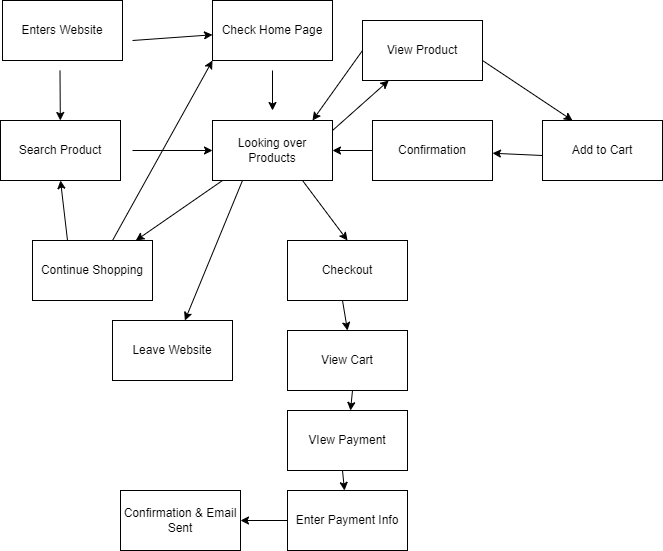

The diagram above was exported from draw.io. Its source (the exported page's mxGraphModel, read from the mxfile embedded in the PNG):
<mxGraphModel dx="704" dy="633" grid="1" gridSize="10" guides="1" tooltips="1" connect="1" arrows="1" fold="1" page="1" pageScale="1" pageWidth="850" pageHeight="1100" math="0" shadow="0">
  <root>
    <mxCell id="0" />
    <mxCell id="1" parent="0" />
    <mxCell id="2" value="Enters Website" style="rounded=0;whiteSpace=wrap;html=1;" vertex="1" parent="1">
      <mxGeometry x="20" y="10" width="120" height="60" as="geometry" />
    </mxCell>
    <mxCell id="6" value="" style="endArrow=classic;html=1;" edge="1" parent="1" target="7">
      <mxGeometry width="50" height="50" relative="1" as="geometry">
        <mxPoint x="150" y="50" as="sourcePoint" />
        <mxPoint x="230" y="50" as="targetPoint" />
      </mxGeometry>
    </mxCell>
    <mxCell id="7" value="Check Home Page" style="rounded=0;whiteSpace=wrap;html=1;" vertex="1" parent="1">
      <mxGeometry x="230" y="10" width="120" height="60" as="geometry" />
    </mxCell>
    <mxCell id="10" value="" style="endArrow=classic;html=1;" edge="1" parent="1" target="11">
      <mxGeometry width="50" height="50" relative="1" as="geometry">
        <mxPoint x="77.5" y="80" as="sourcePoint" />
        <mxPoint x="78" y="140" as="targetPoint" />
      </mxGeometry>
    </mxCell>
    <mxCell id="11" value="Search Product" style="rounded=0;whiteSpace=wrap;html=1;" vertex="1" parent="1">
      <mxGeometry x="18" y="130" width="120" height="60" as="geometry" />
    </mxCell>
    <mxCell id="12" value="" style="endArrow=classic;html=1;" edge="1" parent="1" target="13">
      <mxGeometry width="50" height="50" relative="1" as="geometry">
        <mxPoint x="150" y="160" as="sourcePoint" />
        <mxPoint x="220" y="160" as="targetPoint" />
      </mxGeometry>
    </mxCell>
    <mxCell id="13" value="Looking over Products&lt;br&gt;" style="rounded=0;whiteSpace=wrap;html=1;" vertex="1" parent="1">
      <mxGeometry x="230" y="130" width="120" height="60" as="geometry" />
    </mxCell>
    <mxCell id="14" value="" style="endArrow=classic;html=1;" edge="1" parent="1">
      <mxGeometry width="50" height="50" relative="1" as="geometry">
        <mxPoint x="290" y="80" as="sourcePoint" />
        <mxPoint x="290" y="120" as="targetPoint" />
      </mxGeometry>
    </mxCell>
    <mxCell id="15" value="" style="endArrow=classic;html=1;" edge="1" parent="1" target="16">
      <mxGeometry width="50" height="50" relative="1" as="geometry">
        <mxPoint x="350" y="140" as="sourcePoint" />
        <mxPoint x="400" y="90" as="targetPoint" />
      </mxGeometry>
    </mxCell>
    <mxCell id="16" value="View Product" style="rounded=0;whiteSpace=wrap;html=1;" vertex="1" parent="1">
      <mxGeometry x="380" y="30" width="120" height="60" as="geometry" />
    </mxCell>
    <mxCell id="17" value="Add to Cart" style="rounded=0;whiteSpace=wrap;html=1;" vertex="1" parent="1">
      <mxGeometry x="560" y="130" width="120" height="60" as="geometry" />
    </mxCell>
    <mxCell id="18" value="" style="endArrow=classic;html=1;entryX=0.25;entryY=0;entryDx=0;entryDy=0;" edge="1" parent="1" target="17">
      <mxGeometry width="50" height="50" relative="1" as="geometry">
        <mxPoint x="500" y="70" as="sourcePoint" />
        <mxPoint x="550" y="20" as="targetPoint" />
      </mxGeometry>
    </mxCell>
    <mxCell id="19" value="" style="endArrow=classic;html=1;" edge="1" parent="1" target="20">
      <mxGeometry width="50" height="50" relative="1" as="geometry">
        <mxPoint x="560" y="165" as="sourcePoint" />
        <mxPoint x="480" y="155" as="targetPoint" />
      </mxGeometry>
    </mxCell>
    <mxCell id="20" value="Confirmation" style="rounded=0;whiteSpace=wrap;html=1;" vertex="1" parent="1">
      <mxGeometry x="390" y="130" width="120" height="60" as="geometry" />
    </mxCell>
    <mxCell id="22" value="" style="endArrow=classic;html=1;" edge="1" parent="1" target="13">
      <mxGeometry width="50" height="50" relative="1" as="geometry">
        <mxPoint x="390" y="160" as="sourcePoint" />
        <mxPoint x="440" y="110" as="targetPoint" />
      </mxGeometry>
    </mxCell>
    <mxCell id="23" value="" style="endArrow=classic;html=1;" edge="1" parent="1">
      <mxGeometry width="50" height="50" relative="1" as="geometry">
        <mxPoint x="380" y="60" as="sourcePoint" />
        <mxPoint x="330" y="130" as="targetPoint" />
      </mxGeometry>
    </mxCell>
    <mxCell id="24" value="" style="endArrow=classic;html=1;" edge="1" parent="1" target="25">
      <mxGeometry width="50" height="50" relative="1" as="geometry">
        <mxPoint x="240" y="190" as="sourcePoint" />
        <mxPoint x="170" y="260" as="targetPoint" />
      </mxGeometry>
    </mxCell>
    <mxCell id="25" value="Continue Shopping" style="rounded=0;whiteSpace=wrap;html=1;" vertex="1" parent="1">
      <mxGeometry x="50" y="250" width="120" height="60" as="geometry" />
    </mxCell>
    <mxCell id="26" value="" style="endArrow=classic;html=1;entryX=0.5;entryY=1;entryDx=0;entryDy=0;" edge="1" parent="1" target="11">
      <mxGeometry width="50" height="50" relative="1" as="geometry">
        <mxPoint x="85" y="250" as="sourcePoint" />
        <mxPoint x="135" y="200" as="targetPoint" />
      </mxGeometry>
    </mxCell>
    <mxCell id="27" value="" style="endArrow=classic;html=1;entryX=0;entryY=1;entryDx=0;entryDy=0;" edge="1" parent="1" target="7">
      <mxGeometry width="50" height="50" relative="1" as="geometry">
        <mxPoint x="130" y="250" as="sourcePoint" />
        <mxPoint x="180" y="200" as="targetPoint" />
      </mxGeometry>
    </mxCell>
    <mxCell id="28" value="Checkout" style="rounded=0;whiteSpace=wrap;html=1;" vertex="1" parent="1">
      <mxGeometry x="305" y="250" width="120" height="60" as="geometry" />
    </mxCell>
    <mxCell id="29" value="" style="endArrow=classic;html=1;entryX=0.5;entryY=0;entryDx=0;entryDy=0;" edge="1" parent="1" target="28">
      <mxGeometry width="50" height="50" relative="1" as="geometry">
        <mxPoint x="320" y="190" as="sourcePoint" />
        <mxPoint x="370" y="140" as="targetPoint" />
      </mxGeometry>
    </mxCell>
    <mxCell id="30" value="" style="endArrow=classic;html=1;exitX=0.25;exitY=1;exitDx=0;exitDy=0;" edge="1" parent="1" source="13" target="31">
      <mxGeometry width="50" height="50" relative="1" as="geometry">
        <mxPoint x="230" y="230" as="sourcePoint" />
        <mxPoint x="200" y="360" as="targetPoint" />
      </mxGeometry>
    </mxCell>
    <mxCell id="31" value="Leave Website" style="rounded=0;whiteSpace=wrap;html=1;" vertex="1" parent="1">
      <mxGeometry x="130" y="330" width="120" height="60" as="geometry" />
    </mxCell>
    <mxCell id="32" value="View Cart" style="rounded=0;whiteSpace=wrap;html=1;" vertex="1" parent="1">
      <mxGeometry x="305" y="340" width="120" height="60" as="geometry" />
    </mxCell>
    <mxCell id="33" value="" style="endArrow=classic;html=1;entryX=0.5;entryY=0;entryDx=0;entryDy=0;" edge="1" parent="1" target="32">
      <mxGeometry width="50" height="50" relative="1" as="geometry">
        <mxPoint x="360" y="310" as="sourcePoint" />
        <mxPoint x="410" y="260" as="targetPoint" />
      </mxGeometry>
    </mxCell>
    <mxCell id="34" value="" style="endArrow=classic;html=1;" edge="1" parent="1" target="35">
      <mxGeometry width="50" height="50" relative="1" as="geometry">
        <mxPoint x="370" y="400" as="sourcePoint" />
        <mxPoint x="370" y="440" as="targetPoint" />
      </mxGeometry>
    </mxCell>
    <mxCell id="35" value="VIew Payment" style="rounded=0;whiteSpace=wrap;html=1;" vertex="1" parent="1">
      <mxGeometry x="305" y="420" width="120" height="60" as="geometry" />
    </mxCell>
    <mxCell id="36" value="" style="endArrow=classic;html=1;" edge="1" parent="1" target="37">
      <mxGeometry width="50" height="50" relative="1" as="geometry">
        <mxPoint x="360" y="480" as="sourcePoint" />
        <mxPoint x="360" y="510" as="targetPoint" />
      </mxGeometry>
    </mxCell>
    <mxCell id="37" value="Enter Payment Info" style="rounded=0;whiteSpace=wrap;html=1;" vertex="1" parent="1">
      <mxGeometry x="305" y="500" width="120" height="60" as="geometry" />
    </mxCell>
    <mxCell id="38" value="" style="endArrow=classic;html=1;" edge="1" parent="1" target="39">
      <mxGeometry width="50" height="50" relative="1" as="geometry">
        <mxPoint x="305" y="530" as="sourcePoint" />
        <mxPoint x="250" y="530" as="targetPoint" />
      </mxGeometry>
    </mxCell>
    <mxCell id="39" value="Confirmation &amp;amp; Email Sent" style="rounded=0;whiteSpace=wrap;html=1;" vertex="1" parent="1">
      <mxGeometry x="138" y="500" width="120" height="60" as="geometry" />
    </mxCell>
  </root>
</mxGraphModel>